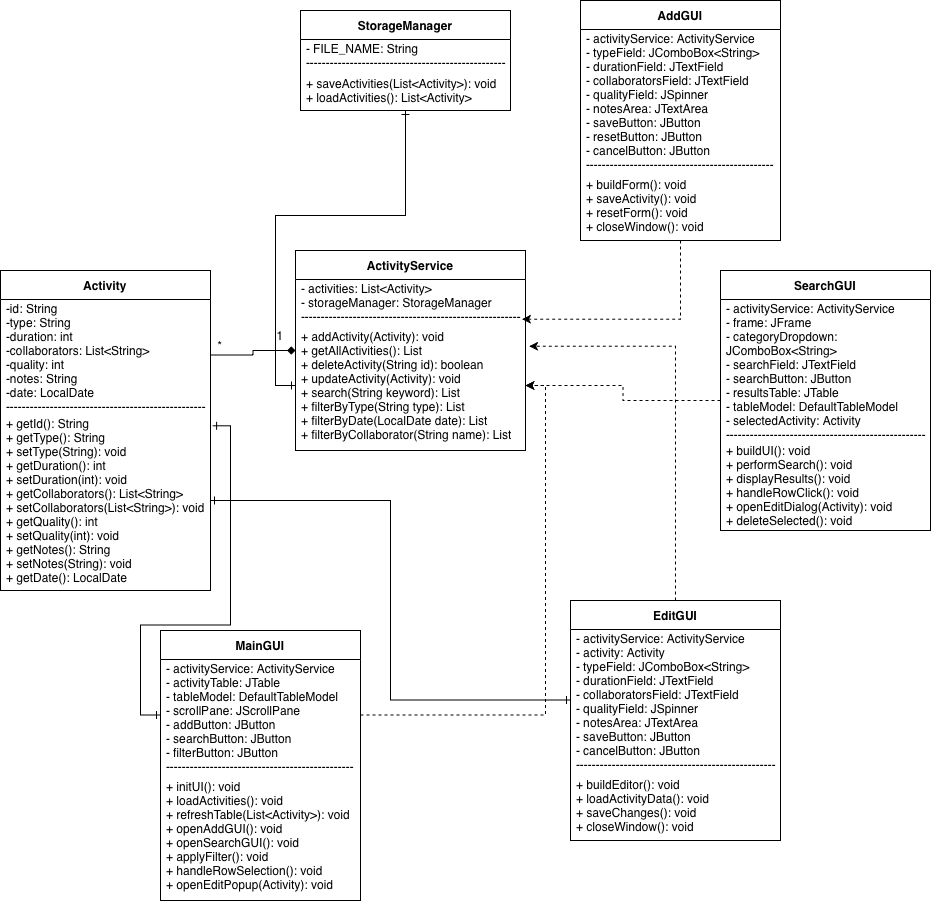

The diagram above was exported from draw.io. Its source (the exported page's mxGraphModel, read from the mxfile embedded in the PNG):
<mxGraphModel dx="922" dy="1234" grid="1" gridSize="10" guides="1" tooltips="1" connect="1" arrows="1" fold="1" page="1" pageScale="1" pageWidth="850" pageHeight="1100" math="0" shadow="0">
  <root>
    <mxCell id="0" />
    <mxCell id="1" parent="0" />
    <mxCell id="jqJBbk6Rypp_7Yuebkob-1" parent="1" style="swimlane;fontStyle=1;align=center;verticalAlign=middle;childLayout=stackLayout;horizontal=1;startSize=29;horizontalStack=0;resizeParent=1;resizeParentMax=0;resizeLast=0;collapsible=0;marginBottom=0;html=1;whiteSpace=wrap;" value="Activity" vertex="1">
      <mxGeometry height="320" width="210" x="300" y="370" as="geometry" />
    </mxCell>
    <mxCell id="jqJBbk6Rypp_7Yuebkob-2" parent="jqJBbk6Rypp_7Yuebkob-1" style="text;html=1;strokeColor=none;fillColor=none;align=left;verticalAlign=middle;spacingLeft=4;spacingRight=4;overflow=hidden;rotatable=0;points=[[0,0.5],[1,0.5]];portConstraint=eastwest;whiteSpace=wrap;" value="-id: String&lt;div&gt;-type: String&lt;/div&gt;&lt;div&gt;-duration: int&lt;/div&gt;&lt;div&gt;-collaborators: List&amp;lt;String&amp;gt;&lt;/div&gt;&lt;div&gt;-quality: int&lt;/div&gt;&lt;div&gt;-notes: String&lt;/div&gt;&lt;div&gt;-date: LocalDate&lt;/div&gt;--------------------------------------------------" vertex="1">
      <mxGeometry height="111" width="210" y="29" as="geometry" />
    </mxCell>
    <mxCell id="jqJBbk6Rypp_7Yuebkob-3" parent="jqJBbk6Rypp_7Yuebkob-1" style="text;html=1;strokeColor=none;fillColor=none;align=left;verticalAlign=middle;spacingLeft=4;spacingRight=4;overflow=hidden;rotatable=0;points=[[0,0.5],[1,0.5]];portConstraint=eastwest;whiteSpace=wrap;" value="&lt;div&gt;+ getId(): String&lt;br&gt;+ getType(): String&lt;br&gt;+ setType(String): void&lt;br&gt;+ getDuration(): int&lt;br&gt;+ setDuration(int): void&lt;br&gt;+ getCollaborators(): List&amp;lt;String&amp;gt;&lt;br&gt;+ setCollaborators(List&amp;lt;String&amp;gt;): void&lt;br&gt;+ getQuality(): int&lt;br&gt;+ setQuality(int): void&lt;br&gt;+ getNotes(): String&lt;br&gt;+ setNotes(String): void&lt;br&gt;+ getDate(): LocalDate&lt;br&gt;&lt;/div&gt;" vertex="1">
      <mxGeometry height="180" width="210" y="140" as="geometry" />
    </mxCell>
    <mxCell id="jqJBbk6Rypp_7Yuebkob-23" edge="1" parent="1" source="jqJBbk6Rypp_7Yuebkob-4" style="edgeStyle=orthogonalEdgeStyle;rounded=0;orthogonalLoop=1;jettySize=auto;html=1;startArrow=diamond;startFill=1;endArrow=none;endFill=0;" target="jqJBbk6Rypp_7Yuebkob-2">
      <mxGeometry relative="1" as="geometry" />
    </mxCell>
    <mxCell id="jqJBbk6Rypp_7Yuebkob-4" parent="1" style="swimlane;fontStyle=1;align=center;verticalAlign=middle;childLayout=stackLayout;horizontal=1;startSize=29;horizontalStack=0;resizeParent=1;resizeParentMax=0;resizeLast=0;collapsible=0;marginBottom=0;html=1;whiteSpace=wrap;" value="ActivityService" vertex="1">
      <mxGeometry height="200" width="230" x="595" y="350" as="geometry" />
    </mxCell>
    <mxCell id="jqJBbk6Rypp_7Yuebkob-5" parent="jqJBbk6Rypp_7Yuebkob-4" style="text;html=1;strokeColor=none;fillColor=none;align=left;verticalAlign=middle;spacingLeft=4;spacingRight=4;overflow=hidden;rotatable=0;points=[[0,0.5],[1,0.5]];portConstraint=eastwest;whiteSpace=wrap;" value="- activities: List&amp;lt;Activity&amp;gt;&lt;br&gt;- storageManager: StorageManager&lt;br&gt;-------------------------------------------------------" vertex="1">
      <mxGeometry height="41" width="230" y="29" as="geometry" />
    </mxCell>
    <mxCell id="jqJBbk6Rypp_7Yuebkob-6" parent="jqJBbk6Rypp_7Yuebkob-4" style="text;html=1;strokeColor=none;fillColor=none;align=left;verticalAlign=middle;spacingLeft=4;spacingRight=4;overflow=hidden;rotatable=0;points=[[0,0.5],[1,0.5]];portConstraint=eastwest;whiteSpace=wrap;" value="+ addActivity(Activity): void&lt;br/&gt;+ getAllActivities(): List&lt;br/&gt;+ deleteActivity(String id): boolean&lt;br/&gt;+ updateActivity(Activity): void&lt;br/&gt;+ search(String keyword): List&lt;br/&gt;+ filterByType(String type): List&lt;br/&gt;+ filterByDate(LocalDate date): List&lt;br/&gt;+ filterByCollaborator(String name): List" vertex="1">
      <mxGeometry height="130" width="230" y="70" as="geometry" />
    </mxCell>
    <mxCell id="jqJBbk6Rypp_7Yuebkob-27" edge="1" parent="1" source="jqJBbk6Rypp_7Yuebkob-7" style="edgeStyle=orthogonalEdgeStyle;rounded=0;orthogonalLoop=1;jettySize=auto;html=1;endArrow=ERone;endFill=0;startArrow=ERone;startFill=0;" target="jqJBbk6Rypp_7Yuebkob-6">
      <mxGeometry relative="1" as="geometry" />
    </mxCell>
    <mxCell id="jqJBbk6Rypp_7Yuebkob-7" parent="1" style="swimlane;fontStyle=1;align=center;verticalAlign=middle;childLayout=stackLayout;horizontal=1;startSize=29;horizontalStack=0;resizeParent=1;resizeParentMax=0;resizeLast=0;collapsible=0;marginBottom=0;html=1;whiteSpace=wrap;" value="StorageManager" vertex="1">
      <mxGeometry height="100" width="210" x="600" y="110" as="geometry" />
    </mxCell>
    <mxCell id="jqJBbk6Rypp_7Yuebkob-8" parent="jqJBbk6Rypp_7Yuebkob-7" style="text;html=1;strokeColor=none;fillColor=none;align=left;verticalAlign=middle;spacingLeft=4;spacingRight=4;overflow=hidden;rotatable=0;points=[[0,0.5],[1,0.5]];portConstraint=eastwest;whiteSpace=wrap;" value="- FILE_NAME: String&lt;br&gt;-------------------------------------------------------" vertex="1">
      <mxGeometry height="31" width="210" y="29" as="geometry" />
    </mxCell>
    <mxCell id="jqJBbk6Rypp_7Yuebkob-9" parent="jqJBbk6Rypp_7Yuebkob-7" style="text;html=1;strokeColor=none;fillColor=none;align=left;verticalAlign=middle;spacingLeft=4;spacingRight=4;overflow=hidden;rotatable=0;points=[[0,0.5],[1,0.5]];portConstraint=eastwest;whiteSpace=wrap;" value="+ saveActivities(List&amp;lt;Activity&amp;gt;): void&lt;br&gt;+ loadActivities(): List&amp;lt;Activity&amp;gt;" vertex="1">
      <mxGeometry height="40" width="210" y="60" as="geometry" />
    </mxCell>
    <mxCell id="jqJBbk6Rypp_7Yuebkob-11" parent="1" style="swimlane;fontStyle=1;align=center;verticalAlign=middle;childLayout=stackLayout;horizontal=1;startSize=29;horizontalStack=0;resizeParent=1;resizeParentMax=0;resizeLast=0;collapsible=0;marginBottom=0;html=1;whiteSpace=wrap;" value="MainGUI" vertex="1">
      <mxGeometry height="270" width="200" x="460" y="730" as="geometry" />
    </mxCell>
    <mxCell id="jqJBbk6Rypp_7Yuebkob-12" parent="jqJBbk6Rypp_7Yuebkob-11" style="text;html=1;strokeColor=none;fillColor=none;align=left;verticalAlign=middle;spacingLeft=4;spacingRight=4;overflow=hidden;rotatable=0;points=[[0,0.5],[1,0.5]];portConstraint=eastwest;whiteSpace=wrap;" value="&lt;div&gt;- activityService: ActivityService&lt;/div&gt;&lt;div&gt;- activityTable: JTable&lt;/div&gt;&lt;div&gt;- tableModel: DefaultTableModel&lt;/div&gt;&lt;div&gt;- scrollPane: JScrollPane&lt;/div&gt;&lt;div&gt;- addButton: JButton&lt;/div&gt;&lt;div&gt;- searchButton: JButton&lt;/div&gt;- filterButton: JButton&lt;div&gt;-------------------------------------------------------&lt;/div&gt;" vertex="1">
      <mxGeometry height="111" width="200" y="29" as="geometry" />
    </mxCell>
    <mxCell id="jqJBbk6Rypp_7Yuebkob-13" parent="jqJBbk6Rypp_7Yuebkob-11" style="text;html=1;strokeColor=none;fillColor=none;align=left;verticalAlign=middle;spacingLeft=4;spacingRight=4;overflow=hidden;rotatable=0;points=[[0,0.5],[1,0.5]];portConstraint=eastwest;whiteSpace=wrap;" value="&lt;div&gt;+ initUI(): void&lt;/div&gt;&lt;div&gt;+ loadActivities(): void&lt;/div&gt;&lt;div&gt;+ refreshTable(List&amp;lt;Activity&amp;gt;): void&lt;/div&gt;&lt;div&gt;+ openAddGUI(): void&lt;/div&gt;&lt;div&gt;+ openSearchGUI(): void&lt;/div&gt;&lt;div&gt;+ applyFilter(): void&lt;/div&gt;&lt;div&gt;+ handleRowSelection(): void&lt;/div&gt;&lt;div&gt;+ openEditPopup(Activity): void&lt;/div&gt;" vertex="1">
      <mxGeometry height="130" width="200" y="140" as="geometry" />
    </mxCell>
    <mxCell id="jqJBbk6Rypp_7Yuebkob-14" parent="1" style="swimlane;fontStyle=1;align=center;verticalAlign=middle;childLayout=stackLayout;horizontal=1;startSize=29;horizontalStack=0;resizeParent=1;resizeParentMax=0;resizeLast=0;collapsible=0;marginBottom=0;html=1;whiteSpace=wrap;" value="AddGUI" vertex="1">
      <mxGeometry height="240" width="200" x="880" y="100" as="geometry" />
    </mxCell>
    <mxCell id="jqJBbk6Rypp_7Yuebkob-15" parent="jqJBbk6Rypp_7Yuebkob-14" style="text;html=1;strokeColor=none;fillColor=none;align=left;verticalAlign=middle;spacingLeft=4;spacingRight=4;overflow=hidden;rotatable=0;points=[[0,0.5],[1,0.5]];portConstraint=eastwest;whiteSpace=wrap;" value="&lt;div&gt;- activityService: ActivityService&lt;/div&gt;&lt;div&gt;- typeField: JComboBox&amp;lt;String&amp;gt;&lt;/div&gt;&lt;div&gt;- durationField: JTextField&lt;/div&gt;&lt;div&gt;- collaboratorsField: JTextField&lt;/div&gt;&lt;div&gt;- qualityField: JSpinner&lt;/div&gt;&lt;div&gt;- notesArea: JTextArea&lt;/div&gt;&lt;div&gt;- saveButton: JButton&lt;/div&gt;&lt;div&gt;- resetButton: JButton&lt;/div&gt;&lt;div&gt;- cancelButton: JButton&lt;/div&gt;&lt;div&gt;-----------------------------------------------&lt;/div&gt;" vertex="1">
      <mxGeometry height="141" width="200" y="29" as="geometry" />
    </mxCell>
    <mxCell id="jqJBbk6Rypp_7Yuebkob-16" parent="jqJBbk6Rypp_7Yuebkob-14" style="text;html=1;strokeColor=none;fillColor=none;align=left;verticalAlign=middle;spacingLeft=4;spacingRight=4;overflow=hidden;rotatable=0;points=[[0,0.5],[1,0.5]];portConstraint=eastwest;whiteSpace=wrap;" value="+ buildForm(): void&lt;br&gt;+ saveActivity(): void&lt;br&gt;+ resetForm(): void&lt;br&gt;+ closeWindow(): void" vertex="1">
      <mxGeometry height="70" width="200" y="170" as="geometry" />
    </mxCell>
    <mxCell id="jqJBbk6Rypp_7Yuebkob-33" edge="1" parent="1" source="jqJBbk6Rypp_7Yuebkob-17" style="edgeStyle=orthogonalEdgeStyle;rounded=0;orthogonalLoop=1;jettySize=auto;html=1;dashed=1;" target="jqJBbk6Rypp_7Yuebkob-6">
      <mxGeometry relative="1" as="geometry" />
    </mxCell>
    <mxCell id="jqJBbk6Rypp_7Yuebkob-17" parent="1" style="swimlane;fontStyle=1;align=center;verticalAlign=middle;childLayout=stackLayout;horizontal=1;startSize=29;horizontalStack=0;resizeParent=1;resizeParentMax=0;resizeLast=0;collapsible=0;marginBottom=0;html=1;whiteSpace=wrap;" value="SearchGUI" vertex="1">
      <mxGeometry height="260" width="210" x="1020" y="370" as="geometry" />
    </mxCell>
    <mxCell id="jqJBbk6Rypp_7Yuebkob-18" parent="jqJBbk6Rypp_7Yuebkob-17" style="text;html=1;strokeColor=none;fillColor=none;align=left;verticalAlign=middle;spacingLeft=4;spacingRight=4;overflow=hidden;rotatable=0;points=[[0,0.5],[1,0.5]];portConstraint=eastwest;whiteSpace=wrap;" value="&lt;div&gt;&lt;div&gt;- activityService: ActivityService&lt;/div&gt;&lt;div&gt;- frame: JFrame&lt;/div&gt;&lt;div&gt;- categoryDropdown: JComboBox&amp;lt;String&amp;gt;&lt;/div&gt;&lt;div&gt;- searchField: JTextField&lt;/div&gt;&lt;div&gt;- searchButton: JButton&lt;/div&gt;&lt;div&gt;- resultsTable: JTable&lt;/div&gt;&lt;div&gt;- tableModel: DefaultTableModel&lt;/div&gt;&lt;div&gt;- selectedActivity: Activity&lt;/div&gt;&lt;/div&gt;&lt;div&gt;--------------------------------------------------&lt;/div&gt;" vertex="1">
      <mxGeometry height="141" width="210" y="29" as="geometry" />
    </mxCell>
    <mxCell id="jqJBbk6Rypp_7Yuebkob-19" parent="jqJBbk6Rypp_7Yuebkob-17" style="text;html=1;strokeColor=none;fillColor=none;align=left;verticalAlign=middle;spacingLeft=4;spacingRight=4;overflow=hidden;rotatable=0;points=[[0,0.5],[1,0.5]];portConstraint=eastwest;whiteSpace=wrap;" value="&lt;div&gt;+ buildUI(): void&lt;/div&gt;&lt;div&gt;+ performSearch(): void&lt;/div&gt;&lt;div&gt;+ displayResults(): void&lt;/div&gt;&lt;div&gt;+ handleRowClick(): void&lt;/div&gt;&lt;div&gt;+ openEditDialog(Activity): void&lt;/div&gt;&lt;div&gt;+ deleteSelected(): void&lt;/div&gt;" vertex="1">
      <mxGeometry height="90" width="210" y="170" as="geometry" />
    </mxCell>
    <mxCell id="jqJBbk6Rypp_7Yuebkob-20" parent="1" style="swimlane;fontStyle=1;align=center;verticalAlign=middle;childLayout=stackLayout;horizontal=1;startSize=29;horizontalStack=0;resizeParent=1;resizeParentMax=0;resizeLast=0;collapsible=0;marginBottom=0;html=1;whiteSpace=wrap;" value="EditGUI" vertex="1">
      <mxGeometry height="240" width="210" x="870" y="700" as="geometry" />
    </mxCell>
    <mxCell id="jqJBbk6Rypp_7Yuebkob-21" parent="jqJBbk6Rypp_7Yuebkob-20" style="text;html=1;strokeColor=none;fillColor=none;align=left;verticalAlign=middle;spacingLeft=4;spacingRight=4;overflow=hidden;rotatable=0;points=[[0,0.5],[1,0.5]];portConstraint=eastwest;whiteSpace=wrap;" value="&lt;div&gt;&lt;div&gt;- activityService: ActivityService&lt;/div&gt;&lt;div&gt;- activity: Activity&lt;/div&gt;&lt;div&gt;- typeField: JComboBox&amp;lt;String&amp;gt;&lt;/div&gt;&lt;div&gt;- durationField: JTextField&lt;/div&gt;&lt;div&gt;- collaboratorsField: JTextField&lt;/div&gt;&lt;div&gt;- qualityField: JSpinner&lt;/div&gt;&lt;div&gt;- notesArea: JTextArea&lt;/div&gt;&lt;div&gt;- saveButton: JButton&lt;/div&gt;&lt;div&gt;- cancelButton: JButton&lt;/div&gt;&lt;/div&gt;&lt;div&gt;--------------------------------------------------&lt;/div&gt;" vertex="1">
      <mxGeometry height="141" width="210" y="29" as="geometry" />
    </mxCell>
    <mxCell id="jqJBbk6Rypp_7Yuebkob-22" parent="jqJBbk6Rypp_7Yuebkob-20" style="text;html=1;strokeColor=none;fillColor=none;align=left;verticalAlign=middle;spacingLeft=4;spacingRight=4;overflow=hidden;rotatable=0;points=[[0,0.5],[1,0.5]];portConstraint=eastwest;whiteSpace=wrap;" value="&lt;div&gt;+ buildEditor(): void&lt;/div&gt;&lt;div&gt;+ loadActivityData(): void&lt;/div&gt;&lt;div&gt;+ saveChanges(): void&lt;/div&gt;&lt;div&gt;+ closeWindow(): void&lt;/div&gt;" vertex="1">
      <mxGeometry height="70" width="210" y="170" as="geometry" />
    </mxCell>
    <mxCell id="jqJBbk6Rypp_7Yuebkob-24" parent="1" style="text;html=1;whiteSpace=wrap;strokeColor=none;fillColor=none;align=center;verticalAlign=middle;rounded=0;" value="1" vertex="1">
      <mxGeometry height="30" width="60" x="550" y="420" as="geometry" />
    </mxCell>
    <mxCell id="jqJBbk6Rypp_7Yuebkob-25" parent="1" style="text;html=1;whiteSpace=wrap;strokeColor=none;fillColor=none;align=center;verticalAlign=middle;rounded=0;" value="*" vertex="1">
      <mxGeometry height="30" width="60" x="490" y="430" as="geometry" />
    </mxCell>
    <mxCell id="jqJBbk6Rypp_7Yuebkob-31" edge="1" parent="1" source="jqJBbk6Rypp_7Yuebkob-12" style="edgeStyle=orthogonalEdgeStyle;rounded=0;orthogonalLoop=1;jettySize=auto;html=1;entryX=1;entryY=0.5;entryDx=0;entryDy=0;dashed=1;" target="jqJBbk6Rypp_7Yuebkob-6">
      <mxGeometry relative="1" as="geometry" />
    </mxCell>
    <mxCell id="jqJBbk6Rypp_7Yuebkob-32" edge="1" parent="1" source="jqJBbk6Rypp_7Yuebkob-20" style="edgeStyle=orthogonalEdgeStyle;rounded=0;orthogonalLoop=1;jettySize=auto;html=1;entryX=1.016;entryY=0.198;entryDx=0;entryDy=0;entryPerimeter=0;dashed=1;" target="jqJBbk6Rypp_7Yuebkob-6">
      <mxGeometry relative="1" as="geometry" />
    </mxCell>
    <mxCell id="jqJBbk6Rypp_7Yuebkob-35" edge="1" parent="1" source="jqJBbk6Rypp_7Yuebkob-14" style="edgeStyle=orthogonalEdgeStyle;rounded=0;orthogonalLoop=1;jettySize=auto;html=1;entryX=0.985;entryY=-0.01;entryDx=0;entryDy=0;entryPerimeter=0;dashed=1;" target="jqJBbk6Rypp_7Yuebkob-6">
      <mxGeometry relative="1" as="geometry" />
    </mxCell>
    <mxCell id="jqJBbk6Rypp_7Yuebkob-36" edge="1" parent="1" source="jqJBbk6Rypp_7Yuebkob-21" style="edgeStyle=orthogonalEdgeStyle;rounded=0;orthogonalLoop=1;jettySize=auto;html=1;endArrow=ERone;endFill=0;startArrow=ERone;startFill=0;" target="jqJBbk6Rypp_7Yuebkob-3">
      <mxGeometry relative="1" as="geometry" />
    </mxCell>
    <mxCell id="jqJBbk6Rypp_7Yuebkob-38" edge="1" parent="1" source="jqJBbk6Rypp_7Yuebkob-12" style="edgeStyle=orthogonalEdgeStyle;rounded=0;orthogonalLoop=1;jettySize=auto;html=1;entryX=1.01;entryY=0.085;entryDx=0;entryDy=0;entryPerimeter=0;endArrow=ERone;endFill=0;startArrow=ERone;startFill=0;" target="jqJBbk6Rypp_7Yuebkob-3">
      <mxGeometry relative="1" as="geometry">
        <mxPoint x="290" y="550" as="targetPoint" />
      </mxGeometry>
    </mxCell>
  </root>
</mxGraphModel>